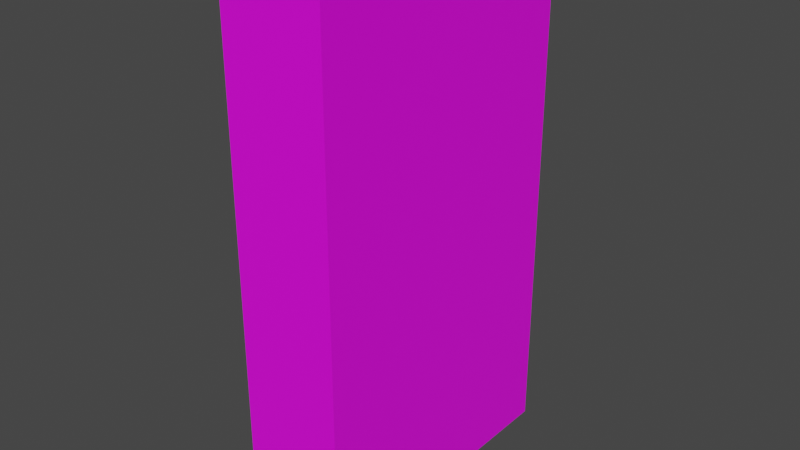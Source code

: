 # Source: Door.blend  (saved by Blender 3.3.6; exported with 4.5.12 LTS)
import bpy
from mathutils import Matrix  # noqa: F401  (used for matrix-valued properties, if any)

bpy.ops.wm.read_factory_settings(use_empty=True)
scene = bpy.context.scene
scene.name = 'Scene'

# ---- collections
col_collection = bpy.data.collections.new('Collection'); scene.collection.children.link(col_collection)

# ---- images (referenced by path relative to the original .blend; pixels are not part of the script)
import os
ASSET_DIR = os.environ.get("B2B_ASSET_DIR", "")  # directory of the original .blend (textures are referenced by path, not embedded)
HERE = os.path.dirname(os.path.abspath(__file__))  # packed textures are extracted next to this script under _unpacked/

def load_image(name, relpath, width, height, colorspace="sRGB"):
    """Load a texture the original file referenced (path relative to the .blend, or extracted next to this script)."""
    p = next((c for c in (os.path.join(HERE, relpath), os.path.join(ASSET_DIR, relpath)) if relpath and os.path.exists(c)), "")
    if p:
        img = bpy.data.images.load(p, check_existing=True)
        img.name = name
    else:  # same state as the original file: an image datablock whose file is absent (Cycles renders it pink)
        img = bpy.data.images.new(name, width, height)
        img.source = "FILE"
        img.filepath = "//" + (relpath or name)
    img.colorspace_settings.name = colorspace
    return img
img_door_png = load_image('Door.png', 'Door.png', 1024, 1024, 'sRGB')

# ---- materials (node trees are filled in below, after node groups)
mat_door = bpy.data.materials.new('Door')
mat_door.use_transparent_shadow = False

# ---- material node trees
mat_door.use_nodes = True; mat_door.node_tree.nodes.clear()
_N = mat_door.node_tree.nodes; _L = mat_door.node_tree.links
n0 = _N.new('ShaderNodeBsdfPrincipled'); n0.name = 'Principled BSDF'; n0.location = (10, 300)
n0.distribution = 'GGX'
n0.subsurface_method = 'RANDOM_WALK_SKIN'
n0.inputs[3].default_value = 1.45
n0.inputs[27].default_value = (0.0, 0.0, 0.0, 1.0)
n0.inputs[28].default_value = 1.0
n1 = _N.new('ShaderNodeOutputMaterial'); n1.name = 'Material Output'; n1.location = (300, 300)
n2 = _N.new('ShaderNodeTexImage'); n2.name = 'Image Texture'; n2.location = (-320, 90)
n2.image = img_door_png
n2.interpolation = 'Closest'
_L.new(n0.outputs[0], n1.inputs[0])
_L.new(n2.outputs[0], n0.inputs[0])
n1.is_active_output = True

# ---- world
world_world = bpy.data.worlds.new('World'); scene.world = world_world
world_world.use_nodes = True; world_world.node_tree.nodes.clear()
_N = world_world.node_tree.nodes; _L = world_world.node_tree.links
n0 = _N.new('ShaderNodeOutputWorld'); n0.name = 'World Output'; n0.location = (300, 300)
n1 = _N.new('ShaderNodeBackground'); n1.name = 'Background'; n1.location = (10, 300)
n1.inputs[0].default_value = (0.05088, 0.05088, 0.05088, 1.0)
_L.new(n1.outputs[0], n0.inputs[0])
n0.is_active_output = True
world_world.color = (0.05088, 0.05088, 0.05088)
world_world.use_sun_shadow = False
world_world.sun_shadow_jitter_overblur = 0.0

# ---- meshes
me_cube_001 = bpy.data.meshes.new('Cube.001')
me_cube_001.from_pydata([(-0.175, -0.5, 0.0), (-0.175, -0.5, 1.8), (-0.175, 0.5, 0.0), (-0.175, 0.5, 1.8), (0.175, -0.5, 0.0), (0.175, -0.5, 1.8), (0.175, 0.5, 0.0), (0.175, 0.5, 1.8)], [], [(0, 1, 3, 2), (2, 3, 7, 6), (6, 7, 5, 4), (4, 5, 1, 0), (2, 6, 4, 0), (7, 3, 1, 5)])
_uv = me_cube_001.uv_layers.new(name='UVMap')
_uv.uv.foreach_set('vector', [0.0, 0.0, 0.0, 1.0, 1.0, 1.0, 1.0, 0.0, 1.0, 0.0, 1.0, 1.0, 0.9375, 1.0, 0.9375, 0.0, 1.0, 0.0, 1.0, 1.0, 0.0, 1.0, 0.0, 0.0, 0.0625, 0.0, 0.0625, 1.0, 0.0, 1.0, 0.0, 0.0, 0.875, 0.0, 0.875, 0.07, 0.125, 0.07, 0.125, 0.0, 1.0, 0.98, 1.0, 1.0, 0.0, 1.0, 0.0, 0.98])
me_cube_001.materials.append(mat_door)
me_cube_001.update()

# ---- objects
ob_cube = bpy.data.objects.new('Cube', me_cube_001)

# ---- transforms, parenting, visibility, modifiers, constraints
ob_cube.location = (-0.125, 0.0, 0.0)
_m = ob_cube.modifiers.new('Subdivision', 'SUBSURF')
_m.subdivision_type = 'SIMPLE'
_m.render_levels = 1
_m.show_only_control_edges = False

# ---- collection membership
col_collection.objects.link(ob_cube)

# ---- scene / render settings (as saved in the file)
scene.frame_start = 1; scene.frame_end = 250; scene.frame_set(232)
scene.render.engine = 'BLENDER_EEVEE_NEXT'
scene.cycles.sampling_pattern = 'TABULATED_SOBOL'
scene.cycles.use_light_tree = False
scene.view_settings.view_transform = 'Filmic'
bpy.context.view_layer.update()

# ---- added for rendering (the .blend has no active camera and no usable light): camera, sun
cam_auto = bpy.data.cameras.new('AutoCamera')
cam_auto.lens = 50.0
cam_auto.sensor_width = 36.0
cam_auto.clip_end = 1000.0
ob_auto_camera = bpy.data.objects.new('AutoCamera', cam_auto)
scene.collection.objects.link(ob_auto_camera)
ob_auto_camera.location = (1.80748, -2.31898, 2.44598)
ob_auto_camera.rotation_euler = (1.09748, -7.21219e-08, 0.694738)
scene.camera = ob_auto_camera
light_auto_sun = bpy.data.lights.new('AutoSun', 'SUN')
light_auto_sun.energy = 3.0
light_auto_sun.angle = 0.0523599
ob_auto_sun = bpy.data.objects.new('AutoSun', light_auto_sun)
scene.collection.objects.link(ob_auto_sun)
ob_auto_sun.rotation_euler = (0.872665, 0.174533, 0.523599)
bpy.context.view_layer.update()
